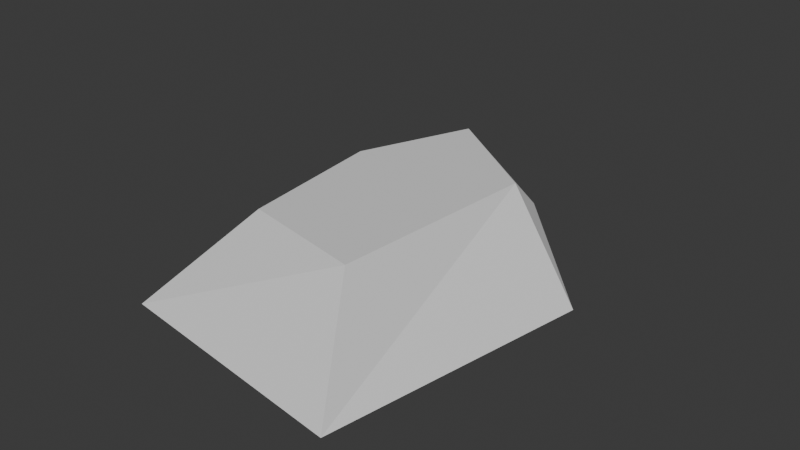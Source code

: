 # Source: SM_Pebble_03.blend  (saved by Blender 4.0.36; exported with 4.5.12 LTS)
import bpy
from mathutils import Matrix  # noqa: F401  (used for matrix-valued properties, if any)

bpy.ops.wm.read_factory_settings(use_empty=True)
scene = bpy.context.scene
scene.name = 'Scene'

# ---- collections
col_collection = bpy.data.collections.new('Collection'); scene.collection.children.link(col_collection)

# ---- world
world_world = bpy.data.worlds.new('World'); scene.world = world_world
world_world.use_nodes = True; world_world.node_tree.nodes.clear()
_N = world_world.node_tree.nodes; _L = world_world.node_tree.links
n0 = _N.new('ShaderNodeOutputWorld'); n0.name = 'World Output'; n0.location = (300, 300)
n1 = _N.new('ShaderNodeBackground'); n1.name = 'Background'; n1.location = (10, 300)
n1.inputs[0].default_value = (0.05088, 0.05088, 0.05088, 1.0)
_L.new(n1.outputs[0], n0.inputs[0])
n0.is_active_output = True
world_world.color = (0.05088, 0.05088, 0.05088)
world_world.use_sun_shadow = False
world_world.sun_shadow_jitter_overblur = 0.0

# ---- meshes
me_plane = bpy.data.meshes.new('Plane')
me_plane.from_pydata([(-0.2917, -0.3283, -0.07204), (0.2187, -0.4023, -0.07204), (-0.255, 0.07512, -0.07204), (0.3128, 0.1484, -0.07204), (0.01881, 0.4648, -0.07204), (-0.1168, -0.1924, 0.1213), (0.1694, -0.2868, 0.1547), (-0.1535, 0.1099, 0.1179), (0.2067, 0.1035, 0.1603), (-0.04309, 0.3069, 0.1316)], [], [(9, 7, 8), (3, 4, 9, 8), (1, 3, 8, 6), (2, 0, 5, 7), (4, 2, 7, 9), (0, 1, 6, 5), (5, 6, 8), (7, 5, 8)])
_uv = me_plane.uv_layers.new(name='UVMap')
_uv.uv.foreach_set('vector', [0.8853, -5.514e-08, 0.9498, 0.1206, 0.6121, 0.06333, -5.333e-09, 0.2708, 0.0709, 7.547e-09, 0.2854, 0.1288, 0.2451, 0.2941, 0.07758, 0.7962, -5.333e-09, 0.2708, 0.2451, 0.2941, 0.2854, 0.6644, 0.2854, 0.3436, 0.2985, 1.153e-08, 0.511, 0.1804, 0.4825, 0.4062, 0.3305, 0.7939, 0.2854, 0.3436, 0.4825, 0.4062, 0.511, 0.6188, 1.0, 0.508, 0.511, 0.508, 0.5705, 0.2717, 0.8564, 0.271, 0.8564, 0.271, 0.5705, 0.2717, 0.6121, 0.06333, 0.9498, 0.1206, 0.8564, 0.271, 0.6121, 0.06333])
me_plane.update()

# ---- objects
ob_plane = bpy.data.objects.new('Plane', me_plane)

# ---- transforms, parenting, visibility, modifiers, constraints
ob_plane.location = (0.0, 0.0, 0.001763)
ob_plane.scale = (0.1615, 0.1615, 0.1615)

# ---- collection membership
col_collection.objects.link(ob_plane)

# ---- scene / render settings (as saved in the file)
scene.frame_start = 1; scene.frame_end = 250; scene.frame_set(1)
scene.render.engine = 'BLENDER_EEVEE_NEXT'
scene.cycles.sampling_pattern = 'TABULATED_SOBOL'
bpy.context.view_layer.update()

# ---- added for rendering (the .blend has no active camera and no usable light): camera, sun
cam_auto = bpy.data.cameras.new('AutoCamera')
cam_auto.lens = 50.0
cam_auto.sensor_width = 36.0
cam_auto.clip_end = 1000.0
ob_auto_camera = bpy.data.objects.new('AutoCamera', cam_auto)
scene.collection.objects.link(ob_auto_camera)
ob_auto_camera.location = (0.186751, -0.217006, 0.156928)
ob_auto_camera.rotation_euler = (1.09748, -7.21219e-08, 0.694738)
scene.camera = ob_auto_camera
light_auto_sun = bpy.data.lights.new('AutoSun', 'SUN')
light_auto_sun.energy = 3.0
light_auto_sun.angle = 0.0523599
ob_auto_sun = bpy.data.objects.new('AutoSun', light_auto_sun)
scene.collection.objects.link(ob_auto_sun)
ob_auto_sun.rotation_euler = (0.872665, 0.174533, 0.523599)
bpy.context.view_layer.update()
